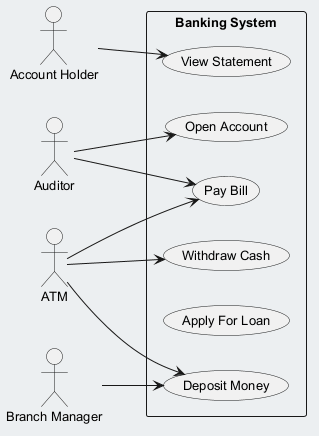

The diagram above was rendered by PlantUML. Its source (embedded in the PNG):
@startuml
skinparam backgroundColor #ECEFF1
skinparam classBackgroundColor #FFFFFF
skinparam classBorderColor #455A64
skinparam defaultFontSize 13
left to right direction
actor "Account Holder" as AccountHolder
actor "Auditor" as Auditor
actor "ATM" as ATM
actor "Branch Manager" as BranchManager
rectangle "Banking System" {
  usecase "Deposit Money" as UC_DepositMoney
  usecase "Withdraw Cash" as UC_WithdrawCash
  usecase "View Statement" as UC_ViewStatement
  usecase "Pay Bill" as UC_PayBill
  usecase "Apply For Loan" as UC_ApplyForLoan
  usecase "Open Account" as UC_OpenAccount
}
AccountHolder --> UC_ViewStatement
Auditor --> UC_OpenAccount
Auditor --> UC_PayBill
ATM --> UC_DepositMoney
ATM --> UC_WithdrawCash
ATM --> UC_PayBill
BranchManager --> UC_DepositMoney
@enduml